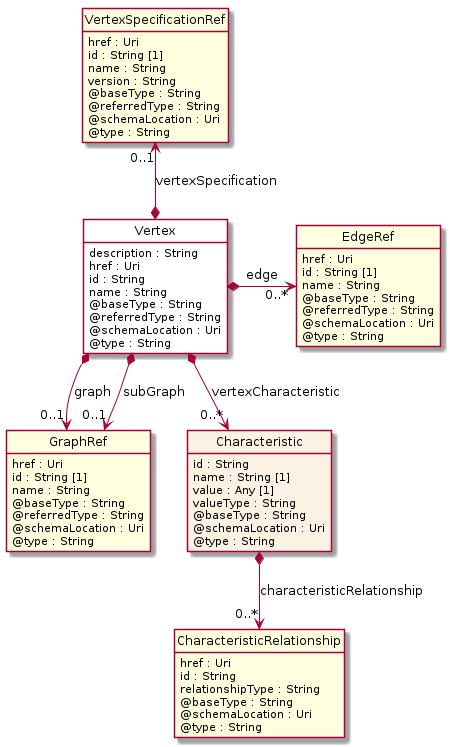

The diagram above was rendered by PlantUML. Its source (embedded in the PNG):
@startuml
hide circle
hide methods
hide stereotype
show <<Enumeration>> stereotype
skinparam class {
   BackgroundColor<<Enumeration>> #E6F5F7
   BackgroundColor<<Ref>> #FFFFE0
   BackgroundColor<<Pivot>> #FFFFFFF
   BackgroundColor<<SimpleType>> #E2F0DA
   BackgroundColor #FCF2E3
}

class Vertex <<Pivot>> {
    description : String
    href : Uri
    id : String
    name : String
    @baseType : String
    @referredType : String
    @schemaLocation : Uri
    @type : String
}

class GraphRef  <<Ref>> {
    href : Uri
    id : String [1]
    name : String
    @baseType : String
    @referredType : String
    @schemaLocation : Uri
    @type : String
}

class EdgeRef  <<Ref>> {
    href : Uri
    id : String [1]
    name : String
    @baseType : String
    @referredType : String
    @schemaLocation : Uri
    @type : String
}

class VertexSpecificationRef  <<Ref>> {
    href : Uri
    id : String [1]
    name : String
    version : String
    @baseType : String
    @referredType : String
    @schemaLocation : Uri
    @type : String
}

class Characteristic  {
    id : String
    name : String [1]
    value : Any [1]
    valueType : String
    @baseType : String
    @schemaLocation : Uri
    @type : String
}

class CharacteristicRelationship  <<Ref>> {
    href : Uri
    id : String
    relationshipType : String
    @baseType : String
    @schemaLocation : Uri
    @type : String
}

Vertex *-right-> "0..*" EdgeRef : edge

VertexSpecificationRef "0..1" <--* Vertex : vertexSpecification

Vertex *-->  "0..1" GraphRef : graph

Vertex *-->  "0..1" GraphRef : subGraph

Vertex *-->  "0..*" Characteristic : vertexCharacteristic

Characteristic *-->  "0..*" CharacteristicRelationship : characteristicRelationship

@enduml